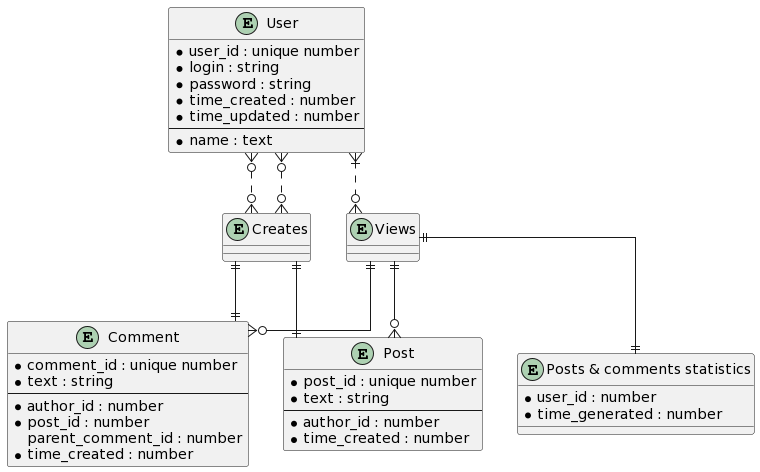

The diagram above was rendered by PlantUML. Its source (embedded in the PNG):
@startuml
skinparam linetype ortho

entity "User" as e01 {
  *user_id : unique number
  *login : string
  *password : string
  *time_created : number
  *time_updated : number
  --
  *name : text
}

entity "Creates" as e02 {
}

entity "Views" as e06 {
}

entity "Post" as e03 {
  *post_id : unique number
  *text : string
  --
  *author_id : number
  *time_created : number
}

entity "Comment" as e05 {
  *comment_id : unique number
  *text : string
  --
  *author_id : number
  *post_id : number
  parent_comment_id : number
  *time_created : number
}

entity "Posts & comments statistics" as e07 {
  *user_id : number
  *time_generated : number
}

e01 }o..o{ e02
e02 ||--|| e03
e01 }o..o{ e02
e02 ||--|| e05
e01 }|..o{ e06
e06 ||--o{ e03
e06 ||--o{ e05
e06 ||--|| e07
@enduml